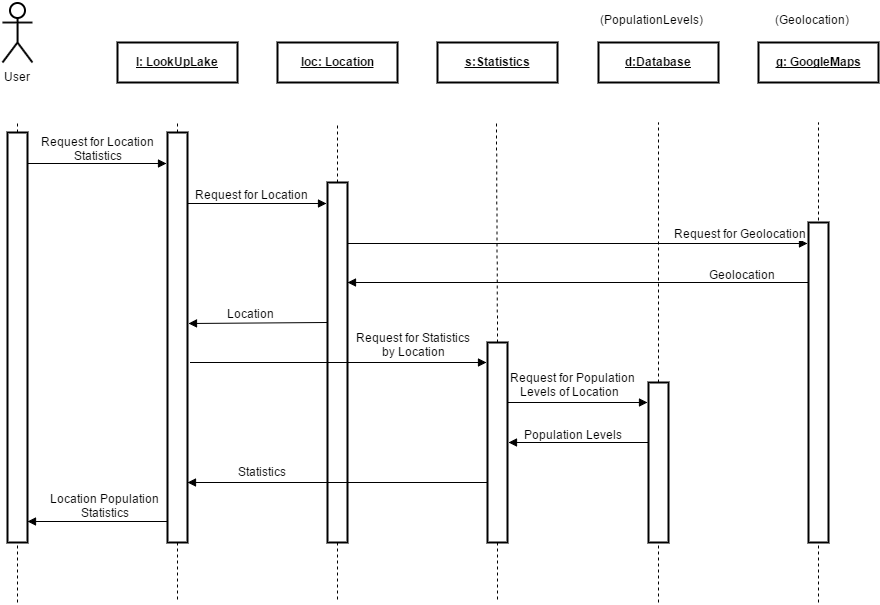

The diagram above was exported from draw.io. Its source (the exported page's mxGraphModel, read from the mxfile embedded in the PNG):
<mxGraphModel dx="876" dy="424" grid="1" gridSize="10" guides="1" tooltips="1" connect="1" arrows="1" fold="1" page="1" pageScale="1" pageWidth="826" pageHeight="1169" background="#ffffff" math="0">
  <root>
    <mxCell id="0" />
    <mxCell id="1" parent="0" />
    <mxCell id="59" value="" style="endArrow=none;dashed=1;html=1;" edge="1" parent="1">
      <mxGeometry x="680" y="160" width="50" height="50" as="geometry">
        <mxPoint x="680" y="490" as="sourcePoint" />
        <mxPoint x="680" y="640" as="targetPoint" />
        <Array as="points" />
      </mxGeometry>
    </mxCell>
    <mxCell id="2" value="" style="endArrow=none;dashed=1;html=1;" edge="1" parent="1">
      <mxGeometry x="360" y="160" width="50" height="50" as="geometry">
        <mxPoint x="360" y="490" as="sourcePoint" />
        <mxPoint x="360" y="640" as="targetPoint" />
        <Array as="points" />
      </mxGeometry>
    </mxCell>
    <mxCell id="3" value="" style="endArrow=none;dashed=1;html=1;" edge="1" parent="1">
      <mxGeometry x="520" y="160" width="50" height="50" as="geometry">
        <mxPoint x="520" y="490" as="sourcePoint" />
        <mxPoint x="520" y="640" as="targetPoint" />
        <Array as="points" />
      </mxGeometry>
    </mxCell>
    <mxCell id="55" style="edgeStyle=none;rounded=0;html=1;exitX=0;exitY=0.75;entryX=1.05;entryY=0.786;entryPerimeter=0;startArrow=none;startFill=0;endArrow=block;endFill=1;jettySize=auto;orthogonalLoop=1;" edge="1" parent="1">
      <mxGeometry relative="1" as="geometry">
        <mxPoint x="831" y="480" as="sourcePoint" />
        <mxPoint x="691" y="480" as="targetPoint" />
      </mxGeometry>
    </mxCell>
    <mxCell id="56" value="Population Levels" style="text;html=1;resizable=0;points=[];;align=center;verticalAlign=middle;labelBackgroundColor=#ffffff;" vertex="1" connectable="0" parent="55">
      <mxGeometry x="0.2" y="4" relative="1" as="geometry">
        <mxPoint x="8" y="-13" as="offset" />
      </mxGeometry>
    </mxCell>
    <mxCell id="4" value="" style="whiteSpace=wrap;html=1;strokeColor=#000000;strokeWidth=2;" vertex="1" parent="1">
      <mxGeometry x="831" y="420" width="20" height="160" as="geometry" />
    </mxCell>
    <mxCell id="5" value="&lt;p&gt;&lt;b&gt;&lt;u&gt;loc: Location&lt;/u&gt;&lt;/b&gt;&lt;/p&gt;" style="shape=rect;html=1;overflow=fill;whiteSpace=wrap;strokeColor=#000000;strokeWidth=2;" vertex="1" parent="1">
      <mxGeometry x="460" y="80" width="120" height="40" as="geometry" />
    </mxCell>
    <mxCell id="7" value="&lt;p&gt;&lt;b&gt;&lt;u&gt;l: LookUpLake&lt;/u&gt;&lt;/b&gt;&lt;/p&gt;" style="shape=rect;html=1;overflow=fill;whiteSpace=wrap;strokeColor=#000000;strokeWidth=2;" vertex="1" parent="1">
      <mxGeometry x="300" y="80" width="120" height="40" as="geometry" />
    </mxCell>
    <mxCell id="8" value="" style="endArrow=none;dashed=1;html=1;" edge="1" source="14" parent="1">
      <mxGeometry x="200" y="160" width="50" height="50" as="geometry">
        <mxPoint x="200" y="490" as="sourcePoint" />
        <mxPoint x="200" y="160" as="targetPoint" />
        <Array as="points" />
      </mxGeometry>
    </mxCell>
    <mxCell id="9" value="" style="endArrow=none;dashed=1;html=1;" edge="1" source="24" parent="1">
      <mxGeometry x="360" y="160" width="50" height="50" as="geometry">
        <mxPoint x="360" y="490" as="sourcePoint" />
        <mxPoint x="360" y="160" as="targetPoint" />
        <Array as="points" />
      </mxGeometry>
    </mxCell>
    <mxCell id="10" value="" style="endArrow=none;dashed=1;html=1;" edge="1" source="31" parent="1">
      <mxGeometry x="520" y="160" width="50" height="50" as="geometry">
        <mxPoint x="520" y="490" as="sourcePoint" />
        <mxPoint x="520" y="160" as="targetPoint" />
        <Array as="points" />
      </mxGeometry>
    </mxCell>
    <mxCell id="11" style="edgeStyle=none;rounded=0;html=1;exitX=1;exitY=0.5;startArrow=classic;startFill=1;endArrow=none;endFill=0;jettySize=auto;orthogonalLoop=1;" edge="1" source="5" target="5" parent="1">
      <mxGeometry x="580" y="100" as="geometry" />
    </mxCell>
    <mxCell id="12" style="edgeStyle=none;rounded=0;html=1;exitX=0.9;exitY=0.103;entryX=-0.05;entryY=0.103;startArrow=none;startFill=0;endArrow=block;endFill=1;jettySize=auto;orthogonalLoop=1;entryPerimeter=0;exitPerimeter=0;" edge="1" parent="1">
      <mxGeometry x="208" y="193" as="geometry">
        <mxPoint x="208" y="201" as="sourcePoint" />
        <mxPoint x="349" y="201" as="targetPoint" />
      </mxGeometry>
    </mxCell>
    <mxCell id="13" value="Request for Location&lt;div&gt;Statistics&lt;/div&gt;" style="text;html=1;resizable=0;points=[];;align=center;verticalAlign=middle;labelBackgroundColor=#ffffff;" vertex="1" connectable="0" parent="12">
      <mxGeometry x="-0.0071" y="-1" relative="1" as="geometry">
        <mxPoint x="2" y="-17" as="offset" />
      </mxGeometry>
    </mxCell>
    <mxCell id="14" value="" style="whiteSpace=wrap;html=1;strokeColor=#000000;strokeWidth=2;" vertex="1" parent="1">
      <mxGeometry x="190" y="170" width="20" height="410" as="geometry" />
    </mxCell>
    <mxCell id="15" value="" style="endArrow=none;dashed=1;html=1;" edge="1" target="14" parent="1">
      <mxGeometry x="200" y="500" width="50" height="50" as="geometry">
        <mxPoint x="200" y="640" as="sourcePoint" />
        <mxPoint x="200" y="160" as="targetPoint" />
        <Array as="points" />
      </mxGeometry>
    </mxCell>
    <mxCell id="16" value="&lt;p&gt;&lt;b&gt;&lt;u&gt;g: GoogleMaps&lt;/u&gt;&lt;/b&gt;&lt;/p&gt;" style="shape=rect;html=1;overflow=fill;whiteSpace=wrap;strokeColor=#000000;strokeWidth=2;" vertex="1" parent="1">
      <mxGeometry x="941" y="80" width="120" height="40" as="geometry" />
    </mxCell>
    <mxCell id="17" value="" style="endArrow=none;dashed=1;html=1;" edge="1" source="4" parent="1">
      <mxGeometry x="841" y="160" width="50" height="50" as="geometry">
        <mxPoint x="841" y="490" as="sourcePoint" />
        <mxPoint x="841" y="160" as="targetPoint" />
        <Array as="points" />
      </mxGeometry>
    </mxCell>
    <mxCell id="20" value="(PopulationLevels)" style="text;html=1;resizable=0;points=[];autosize=1;align=left;verticalAlign=top;spacingTop=-4;" vertex="1" parent="1">
      <mxGeometry x="781" y="50" width="120" height="20" as="geometry" />
    </mxCell>
    <mxCell id="22" style="edgeStyle=none;rounded=0;html=1;exitX=0;exitY=0.75;entryX=1;entryY=0.75;startArrow=none;startFill=0;endArrow=block;endFill=1;jettySize=auto;orthogonalLoop=1;" edge="1" parent="1">
      <mxGeometry x="210" y="559" as="geometry">
        <mxPoint x="350" y="559" as="sourcePoint" />
        <mxPoint x="210" y="559" as="targetPoint" />
      </mxGeometry>
    </mxCell>
    <mxCell id="23" value="Location Population&lt;br&gt;Statistics" style="text;html=1;resizable=0;points=[];;align=center;verticalAlign=middle;labelBackgroundColor=#ffffff;" vertex="1" connectable="0" parent="22">
      <mxGeometry x="-0.2429" relative="1" as="geometry">
        <mxPoint x="-10" y="-17" as="offset" />
      </mxGeometry>
    </mxCell>
    <mxCell id="45" style="edgeStyle=none;rounded=0;html=1;exitX=1;exitY=0.25;entryX=-0.05;entryY=0.118;entryPerimeter=0;startArrow=none;startFill=0;endArrow=block;endFill=1;jettySize=auto;orthogonalLoop=1;" edge="1" parent="1">
      <mxGeometry relative="1" as="geometry">
        <mxPoint x="370" y="241" as="sourcePoint" />
        <mxPoint x="509" y="241" as="targetPoint" />
      </mxGeometry>
    </mxCell>
    <mxCell id="46" value="Request for Location" style="text;html=1;resizable=0;points=[];;align=center;verticalAlign=middle;labelBackgroundColor=#ffffff;" vertex="1" connectable="0" parent="45">
      <mxGeometry x="-0.3237" y="-4" relative="1" as="geometry">
        <mxPoint x="17" y="-14" as="offset" />
      </mxGeometry>
    </mxCell>
    <mxCell id="24" value="" style="whiteSpace=wrap;html=1;strokeColor=#000000;strokeWidth=2;" vertex="1" parent="1">
      <mxGeometry x="350" y="170" width="20" height="410" as="geometry" />
    </mxCell>
    <mxCell id="57" style="edgeStyle=none;rounded=0;html=1;exitX=0;exitY=0.5;entryX=1.05;entryY=0.466;entryPerimeter=0;startArrow=none;startFill=0;endArrow=block;endFill=1;jettySize=auto;orthogonalLoop=1;" edge="1" parent="1" target="24">
      <mxGeometry relative="1" as="geometry">
        <mxPoint x="510" y="360" as="sourcePoint" />
        <mxPoint x="370" y="366" as="targetPoint" />
      </mxGeometry>
    </mxCell>
    <mxCell id="58" value="Location" style="text;html=1;resizable=0;points=[];;align=center;verticalAlign=middle;labelBackgroundColor=#ffffff;" vertex="1" connectable="0" parent="57">
      <mxGeometry x="0.2857" y="2" relative="1" as="geometry">
        <mxPoint x="12" y="-12" as="offset" />
      </mxGeometry>
    </mxCell>
    <mxCell id="31" value="" style="whiteSpace=wrap;html=1;strokeColor=#000000;strokeWidth=2;" vertex="1" parent="1">
      <mxGeometry x="510" y="220" width="20" height="360" as="geometry" />
    </mxCell>
    <mxCell id="32" style="edgeStyle=none;rounded=0;html=1;exitX=-0.05;exitY=0.333;startArrow=block;startFill=1;endArrow=none;endFill=0;jettySize=auto;orthogonalLoop=1;exitPerimeter=0;entryX=1.15;entryY=0.636;entryPerimeter=0;" edge="1" parent="1">
      <mxGeometry x="530" y="400" as="geometry">
        <mxPoint x="669" y="400" as="sourcePoint" />
        <mxPoint x="373" y="400" as="targetPoint" />
      </mxGeometry>
    </mxCell>
    <mxCell id="52" value="Request for Statistics&lt;br&gt;by Location" style="text;html=1;resizable=0;points=[];;align=center;verticalAlign=middle;labelBackgroundColor=#ffffff;" vertex="1" connectable="0" parent="32">
      <mxGeometry relative="1" as="geometry">
        <mxPoint x="74" y="-19" as="offset" />
      </mxGeometry>
    </mxCell>
    <mxCell id="34" value="" style="endArrow=none;dashed=1;html=1;" edge="1" target="4" parent="1">
      <mxGeometry x="841" y="160" width="50" height="50" as="geometry">
        <mxPoint x="841" y="640" as="sourcePoint" />
        <mxPoint x="841" y="160" as="targetPoint" />
        <Array as="points" />
      </mxGeometry>
    </mxCell>
    <mxCell id="35" value="&lt;p&gt;&lt;b&gt;&lt;u&gt;d:Database&lt;/u&gt;&lt;/b&gt;&lt;/p&gt;" style="shape=rect;html=1;overflow=fill;whiteSpace=wrap;strokeColor=#000000;strokeWidth=2;" vertex="1" parent="1">
      <mxGeometry x="781" y="80" width="120" height="40" as="geometry" />
    </mxCell>
    <mxCell id="36" value="" style="endArrow=none;dashed=1;html=1;" edge="1" parent="1">
      <mxGeometry x="1001" y="160" width="50" height="50" as="geometry">
        <mxPoint x="1001" y="300" as="sourcePoint" />
        <mxPoint x="1001" y="160" as="targetPoint" />
        <Array as="points" />
      </mxGeometry>
    </mxCell>
    <mxCell id="39" value="" style="whiteSpace=wrap;html=1;strokeColor=#000000;strokeWidth=2;" vertex="1" parent="1">
      <mxGeometry x="991" y="260" width="20" height="320" as="geometry" />
    </mxCell>
    <mxCell id="40" value="" style="endArrow=none;dashed=1;html=1;" edge="1" target="39" parent="1">
      <mxGeometry x="987" y="160" width="50" height="50" as="geometry">
        <mxPoint x="1001" y="640" as="sourcePoint" />
        <mxPoint x="987" y="160" as="targetPoint" />
        <Array as="points" />
      </mxGeometry>
    </mxCell>
    <mxCell id="41" value="(Geolocation)" style="text;html=1;resizable=0;points=[];autosize=1;align=left;verticalAlign=top;spacingTop=-4;" vertex="1" parent="1">
      <mxGeometry x="956" y="50" width="90" height="20" as="geometry" />
    </mxCell>
    <mxCell id="42" value="User" style="shape=umlActor;verticalLabelPosition=bottom;labelBackgroundColor=#ffffff;verticalAlign=top;html=1;strokeColor=#000000;strokeWidth=2;" vertex="1" parent="1">
      <mxGeometry x="185" y="40" width="30" height="60" as="geometry" />
    </mxCell>
    <mxCell id="53" style="edgeStyle=none;rounded=0;html=1;exitX=1;exitY=0.75;startArrow=none;startFill=0;endArrow=block;endFill=1;jettySize=auto;orthogonalLoop=1;" edge="1" parent="1">
      <mxGeometry relative="1" as="geometry">
        <mxPoint x="830" y="440" as="targetPoint" />
        <mxPoint x="690" y="440" as="sourcePoint" />
      </mxGeometry>
    </mxCell>
    <mxCell id="54" value="Request for Population&lt;br&gt;Levels of Location &amp;nbsp;" style="text;html=1;resizable=0;points=[];;align=center;verticalAlign=middle;labelBackgroundColor=#ffffff;" vertex="1" connectable="0" parent="53">
      <mxGeometry x="-0.1571" y="-5" relative="1" as="geometry">
        <mxPoint x="6" y="-24" as="offset" />
      </mxGeometry>
    </mxCell>
    <mxCell id="49" value="" style="whiteSpace=wrap;html=1;strokeColor=#000000;strokeWidth=2;" vertex="1" parent="1">
      <mxGeometry x="670" y="380" width="20" height="200" as="geometry" />
    </mxCell>
    <mxCell id="29" style="edgeStyle=none;rounded=0;html=1;startArrow=none;startFill=0;endArrow=block;endFill=1;jettySize=auto;orthogonalLoop=1;" edge="1" parent="1">
      <mxGeometry x="531" y="280" as="geometry">
        <mxPoint x="530" y="281" as="sourcePoint" />
        <mxPoint x="990" y="281" as="targetPoint" />
      </mxGeometry>
    </mxCell>
    <mxCell id="30" value="Request for Geolocation" style="text;html=1;resizable=0;points=[];;align=center;verticalAlign=middle;labelBackgroundColor=#ffffff;" vertex="1" connectable="0" parent="29">
      <mxGeometry x="0.4591" relative="1" as="geometry">
        <mxPoint x="56" y="-11" as="offset" />
      </mxGeometry>
    </mxCell>
    <mxCell id="50" value="&lt;p&gt;&lt;b&gt;&lt;u&gt;s:Statistics&lt;/u&gt;&lt;/b&gt;&lt;/p&gt;" style="shape=rect;html=1;overflow=fill;whiteSpace=wrap;strokeColor=#000000;strokeWidth=2;" vertex="1" parent="1">
      <mxGeometry x="620" y="80" width="120" height="40" as="geometry" />
    </mxCell>
    <mxCell id="37" style="edgeStyle=none;rounded=0;html=1;startArrow=none;startFill=0;endArrow=block;endFill=1;jettySize=auto;orthogonalLoop=1;" edge="1" parent="1">
      <mxGeometry x="530" y="359" as="geometry">
        <mxPoint x="990" y="320" as="sourcePoint" />
        <mxPoint x="530" y="320" as="targetPoint" />
      </mxGeometry>
    </mxCell>
    <mxCell id="38" value="Geolocation" style="text;html=1;resizable=0;points=[];;align=center;verticalAlign=middle;labelBackgroundColor=#ffffff;" vertex="1" connectable="0" parent="37">
      <mxGeometry x="-0.4774" y="2" relative="1" as="geometry">
        <mxPoint x="54" y="-11" as="offset" />
      </mxGeometry>
    </mxCell>
    <mxCell id="27" style="edgeStyle=none;rounded=0;html=1;exitX=0.1;exitY=0.56;startArrow=none;startFill=0;endArrow=block;endFill=1;jettySize=auto;orthogonalLoop=1;exitPerimeter=0;" edge="1" parent="1">
      <mxGeometry x="530" y="520" as="geometry">
        <mxPoint x="670" y="520" as="sourcePoint" />
        <mxPoint x="370" y="520" as="targetPoint" />
      </mxGeometry>
    </mxCell>
    <mxCell id="28" value="Statistics" style="text;html=1;resizable=0;points=[];;align=center;verticalAlign=middle;labelBackgroundColor=#ffffff;" vertex="1" connectable="0" parent="27">
      <mxGeometry x="-0.1286" y="1" relative="1" as="geometry">
        <mxPoint x="-95" y="-13" as="offset" />
      </mxGeometry>
    </mxCell>
    <mxCell id="62" value="" style="endArrow=none;dashed=1;html=1;exitX=0.5;exitY=0;" edge="1" parent="1" source="49">
      <mxGeometry x="679" y="160" width="50" height="50" as="geometry">
        <mxPoint x="679" y="220" as="sourcePoint" />
        <mxPoint x="679" y="160" as="targetPoint" />
        <Array as="points" />
      </mxGeometry>
    </mxCell>
  </root>
</mxGraphModel>